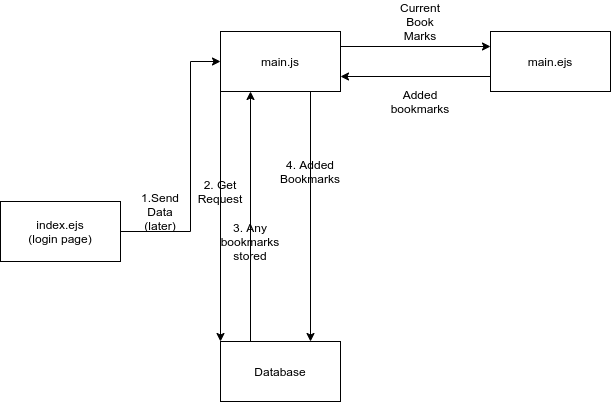

The diagram above was exported from draw.io. Its source (the exported page's mxGraphModel, read from the mxfile embedded in the PNG):
<mxGraphModel dx="650" dy="1625" grid="1" gridSize="10" guides="1" tooltips="1" connect="1" arrows="1" fold="1" page="1" pageScale="1" pageWidth="827" pageHeight="1169" math="0" shadow="0">
  <root>
    <mxCell id="0" />
    <mxCell id="1" parent="0" />
    <mxCell id="4" style="edgeStyle=orthogonalEdgeStyle;rounded=0;orthogonalLoop=1;jettySize=auto;html=1;exitX=1;exitY=0.5;exitDx=0;exitDy=0;entryX=0;entryY=0.5;entryDx=0;entryDy=0;" edge="1" parent="1" source="2" target="3">
      <mxGeometry relative="1" as="geometry">
        <Array as="points">
          <mxPoint x="240" y="230" />
          <mxPoint x="240" y="60" />
        </Array>
      </mxGeometry>
    </mxCell>
    <mxCell id="2" value="index.ejs&lt;br&gt;(login page)" style="rounded=0;whiteSpace=wrap;html=1;" vertex="1" parent="1">
      <mxGeometry x="50" y="200" width="120" height="60" as="geometry" />
    </mxCell>
    <mxCell id="10" style="edgeStyle=orthogonalEdgeStyle;rounded=0;orthogonalLoop=1;jettySize=auto;html=1;exitX=0;exitY=1;exitDx=0;exitDy=0;entryX=0;entryY=0;entryDx=0;entryDy=0;" edge="1" parent="1" source="3" target="7">
      <mxGeometry relative="1" as="geometry" />
    </mxCell>
    <mxCell id="13" style="edgeStyle=orthogonalEdgeStyle;rounded=0;orthogonalLoop=1;jettySize=auto;html=1;exitX=0.75;exitY=1;exitDx=0;exitDy=0;entryX=0.75;entryY=0;entryDx=0;entryDy=0;" edge="1" parent="1" source="3" target="7">
      <mxGeometry relative="1" as="geometry" />
    </mxCell>
    <mxCell id="20" style="edgeStyle=orthogonalEdgeStyle;rounded=0;orthogonalLoop=1;jettySize=auto;html=1;exitX=1;exitY=0.25;exitDx=0;exitDy=0;entryX=0;entryY=0.25;entryDx=0;entryDy=0;" edge="1" parent="1" source="3" target="17">
      <mxGeometry relative="1" as="geometry" />
    </mxCell>
    <mxCell id="3" value="main.js" style="rounded=0;whiteSpace=wrap;html=1;" vertex="1" parent="1">
      <mxGeometry x="270" y="30" width="120" height="60" as="geometry" />
    </mxCell>
    <mxCell id="5" value="1.Send Data (later)" style="text;html=1;strokeColor=none;fillColor=none;align=center;verticalAlign=middle;whiteSpace=wrap;rounded=0;" vertex="1" parent="1">
      <mxGeometry x="190" y="200" width="40" height="20" as="geometry" />
    </mxCell>
    <mxCell id="11" style="edgeStyle=orthogonalEdgeStyle;rounded=0;orthogonalLoop=1;jettySize=auto;html=1;exitX=0.25;exitY=0;exitDx=0;exitDy=0;entryX=0.25;entryY=1;entryDx=0;entryDy=0;" edge="1" parent="1" source="7" target="3">
      <mxGeometry relative="1" as="geometry" />
    </mxCell>
    <mxCell id="7" value="Database" style="rounded=0;whiteSpace=wrap;html=1;" vertex="1" parent="1">
      <mxGeometry x="270" y="340" width="120" height="60" as="geometry" />
    </mxCell>
    <mxCell id="9" value="2. Get Request" style="text;html=1;strokeColor=none;fillColor=none;align=center;verticalAlign=middle;whiteSpace=wrap;rounded=0;" vertex="1" parent="1">
      <mxGeometry x="250" y="180" width="40" height="20" as="geometry" />
    </mxCell>
    <mxCell id="12" value="3. Any bookmarks stored" style="text;html=1;strokeColor=none;fillColor=none;align=center;verticalAlign=middle;whiteSpace=wrap;rounded=0;" vertex="1" parent="1">
      <mxGeometry x="280" y="230" width="40" height="20" as="geometry" />
    </mxCell>
    <mxCell id="14" value="4. Added Bookmarks" style="text;html=1;strokeColor=none;fillColor=none;align=center;verticalAlign=middle;whiteSpace=wrap;rounded=0;" vertex="1" parent="1">
      <mxGeometry x="340" y="160" width="40" height="20" as="geometry" />
    </mxCell>
    <mxCell id="21" style="edgeStyle=orthogonalEdgeStyle;rounded=0;orthogonalLoop=1;jettySize=auto;html=1;exitX=0;exitY=0.75;exitDx=0;exitDy=0;entryX=1;entryY=0.75;entryDx=0;entryDy=0;" edge="1" parent="1" source="17" target="3">
      <mxGeometry relative="1" as="geometry" />
    </mxCell>
    <mxCell id="17" value="main.ejs" style="rounded=0;whiteSpace=wrap;html=1;" vertex="1" parent="1">
      <mxGeometry x="540" y="30" width="120" height="60" as="geometry" />
    </mxCell>
    <mxCell id="19" value="Current Book Marks" style="text;html=1;strokeColor=none;fillColor=none;align=center;verticalAlign=middle;whiteSpace=wrap;rounded=0;" vertex="1" parent="1">
      <mxGeometry x="450" y="10" width="40" height="20" as="geometry" />
    </mxCell>
    <mxCell id="22" value="Added bookmarks" style="text;html=1;strokeColor=none;fillColor=none;align=center;verticalAlign=middle;whiteSpace=wrap;rounded=0;" vertex="1" parent="1">
      <mxGeometry x="450" y="90" width="40" height="20" as="geometry" />
    </mxCell>
  </root>
</mxGraphModel>